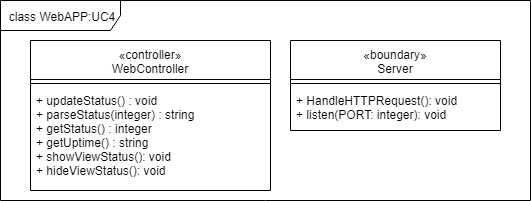

The diagram above was exported from draw.io. Its source (the exported page's mxGraphModel, read from the mxfile embedded in the PNG):
<mxGraphModel dx="1394" dy="796" grid="1" gridSize="10" guides="1" tooltips="1" connect="1" arrows="1" fold="1" page="1" pageScale="1" pageWidth="827" pageHeight="1169" math="0" shadow="0">
  <root>
    <mxCell id="0" />
    <mxCell id="1" parent="0" />
    <mxCell id="rCE4lM7z9q6k3_3xuiqu-31" value="class WebAPP:UC4" style="shape=umlFrame;whiteSpace=wrap;html=1;width=120;height=30;" vertex="1" parent="1">
      <mxGeometry width="530" height="200" as="geometry" />
    </mxCell>
    <mxCell id="rCE4lM7z9q6k3_3xuiqu-32" value="«controller»&#10;WebController" style="swimlane;fontStyle=0;align=center;verticalAlign=top;childLayout=stackLayout;horizontal=1;startSize=39;horizontalStack=0;resizeParent=1;resizeParentMax=0;resizeLast=0;collapsible=1;marginBottom=0;" vertex="1" parent="1">
      <mxGeometry x="30" y="40" width="240" height="150" as="geometry" />
    </mxCell>
    <mxCell id="rCE4lM7z9q6k3_3xuiqu-33" value="" style="line;strokeWidth=1;fillColor=none;align=left;verticalAlign=middle;spacingTop=-1;spacingLeft=3;spacingRight=3;rotatable=0;labelPosition=right;points=[];portConstraint=eastwest;" vertex="1" parent="rCE4lM7z9q6k3_3xuiqu-32">
      <mxGeometry y="39" width="240" height="8" as="geometry" />
    </mxCell>
    <mxCell id="rCE4lM7z9q6k3_3xuiqu-34" value="+ updateStatus() : void&#10;+ parseStatus(integer) : string&#10;+ getStatus() : integer&#10;+ getUptime() : string&#10;+ showViewStatus(): void&#10;+ hideViewStatus(): void&#10;&#10;" style="text;strokeColor=none;fillColor=none;align=left;verticalAlign=top;spacingLeft=4;spacingRight=4;overflow=hidden;rotatable=0;points=[[0,0.5],[1,0.5]];portConstraint=eastwest;" vertex="1" parent="rCE4lM7z9q6k3_3xuiqu-32">
      <mxGeometry y="47" width="240" height="103" as="geometry" />
    </mxCell>
    <mxCell id="rCE4lM7z9q6k3_3xuiqu-35" value="«boundary»&#10;Server" style="swimlane;fontStyle=0;align=center;verticalAlign=top;childLayout=stackLayout;horizontal=1;startSize=39;horizontalStack=0;resizeParent=1;resizeParentMax=0;resizeLast=0;collapsible=1;marginBottom=0;" vertex="1" parent="1">
      <mxGeometry x="290" y="40" width="210" height="90" as="geometry" />
    </mxCell>
    <mxCell id="rCE4lM7z9q6k3_3xuiqu-36" value="" style="line;strokeWidth=1;fillColor=none;align=left;verticalAlign=middle;spacingTop=-1;spacingLeft=3;spacingRight=3;rotatable=0;labelPosition=right;points=[];portConstraint=eastwest;" vertex="1" parent="rCE4lM7z9q6k3_3xuiqu-35">
      <mxGeometry y="39" width="210" height="8" as="geometry" />
    </mxCell>
    <mxCell id="rCE4lM7z9q6k3_3xuiqu-37" value="+ HandleHTTPRequest(): void&#10;+ listen(PORT: integer): void" style="text;strokeColor=none;fillColor=none;align=left;verticalAlign=top;spacingLeft=4;spacingRight=4;overflow=hidden;rotatable=0;points=[[0,0.5],[1,0.5]];portConstraint=eastwest;" vertex="1" parent="rCE4lM7z9q6k3_3xuiqu-35">
      <mxGeometry y="47" width="210" height="43" as="geometry" />
    </mxCell>
  </root>
</mxGraphModel>